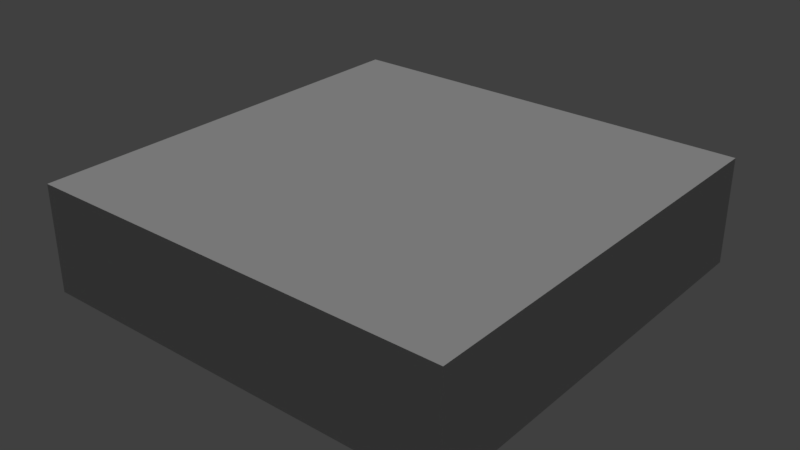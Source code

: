 # Source: terraintest.blend  (saved by Blender 2.79.7; exported with 4.5.12 LTS)
import bpy
from mathutils import Matrix  # noqa: F401  (used for matrix-valued properties, if any)

bpy.ops.wm.read_factory_settings(use_empty=True)
scene = bpy.context.scene
scene.name = 'Scene'

# ---- collections
col_collection_1 = bpy.data.collections.new('Collection 1'); scene.collection.children.link(col_collection_1)

# ---- materials (node trees are filled in below, after node groups)
mat_print_blank = bpy.data.materials.new('PRINT BLANK')
mat_print_blank.alpha_threshold = 0.0
mat_print_blank.use_transparent_shadow = False
mat_print_blank.diffuse_color = (0.5, 0.5, 0.5, 1.0)
mat_print_blank.roughness = 0.5

# ---- material node trees

# ---- world
world_world = bpy.data.worlds.new('World'); scene.world = world_world
world_world.color = (0.05088, 0.05088, 0.05088)
world_world.use_sun_shadow = False
world_world.sun_shadow_jitter_overblur = 0.0

# ---- lights
light_hemi = bpy.data.lights.new('Hemi', 'SUN')
light_hemi.transmission_factor = 0.0
light_hemi.angle = 0.1993
light_hemi.energy = 1.0
light_hemi.shadow_buffer_clip_start = 0.5
light_hemi.shadow_soft_size = 0.1
light_hemi.shadow_cascade_max_distance = 1000.0

# ---- meshes
me_64x_cube_m = bpy.data.meshes.new('64x_Cube_m')
me_64x_cube_m.from_pydata([(32.0, 32.0, 32.0), (-32.0, 32.0, -32.0), (32.0, 32.0, -32.0), (-32.0, 32.0, 32.0), (32.0, -32.0, 32.0), (32.0, -32.0, -32.0), (-32.0, -32.0, -32.0), (-32.0, -32.0, 32.0)], [], [(0, 3, 7, 4), (3, 0, 2, 1), (4, 5, 2, 0), (4, 7, 6, 5), (6, 7, 3, 1), (5, 6, 1, 2)])
_uv = me_64x_cube_m.uv_layers.new(name='UVMap')
_uv.uv.foreach_set('vector', [0.9999, 0.9999, 9.998e-05, 0.9999, 0.0001, 9.998e-05, 0.9999, 9.998e-05, 0.9999, 0.9999, 9.996e-05, 0.9999, 9.996e-05, 9.996e-05, 0.9999, 9.996e-05, 0.0001, 0.9999, 9.998e-05, 9.998e-05, 0.9999, 9.998e-05, 0.9999, 0.9999, 0.9999, 0.9999, 9.998e-05, 0.9999, 0.0001, 9.998e-05, 0.9999, 9.998e-05, 0.9999, 0.0001001, 0.9999, 0.9999, 9.996e-05, 0.9999, 9.996e-05, 9.996e-05, 0.9999, 0.9999, 9.998e-05, 0.9999, 0.0001, 9.998e-05, 0.9999, 9.998e-05])
me_64x_cube_m.materials.append(mat_print_blank)
me_64x_cube_m.use_remesh_preserve_volume = False
me_64x_cube_m.use_remesh_preserve_attributes = False
me_64x_cube_m.use_mirror_vertex_groups = False
me_64x_cube_m.update()
me_cube_001 = bpy.data.meshes.new('Cube.001')
me_cube_001.from_pydata([(-15.0, -15.0, 0.03291), (-15.0, -15.0, 2.09), (-9.0, -15.0, 4.597), (-11.0, -15.0, 3.79), (-5.0, -15.0, 5.832), (-7.0, -15.0, 5.294), (-3.0, -13.0, 7.794), (-3.0, -15.0, 6.171), (-1.0, -15.0, 6.287), (1.0, -13.0, 7.93), (3.0, -15.0, 6.171), (1.0, -15.0, 6.287), (5.0, -13.0, 7.396), (7.0, -15.0, 5.294), (5.0, -15.0, 5.832), (9.0, -15.0, 4.597), (11.0, -15.0, 3.79), (15.0, -15.0, 0.03292), (15.0, -15.0, 2.09), (-15.0, -11.0, 3.79), (-5.0, -11.0, 8.93), (-5.0, -13.0, 7.396), (-7.0, -13.0, 6.765), (-3.0, -11.0, 9.386), (-1.0, -13.0, 7.93), (1.0, -11.0, 9.542), (-1.0, -11.0, 9.542), (3.0, -13.0, 7.794), (3.0, -11.0, 9.386), (5.0, -11.0, 8.93), (7.0, -13.0, 6.765), (15.0, -11.0, 3.79), (-15.0, -9.0, 4.597), (-7.0, -11.0, 8.207), (-5.0, -9.0, 10.35), (1.0, -9.0, 11.04), (3.0, -9.0, 10.87), (7.0, -11.0, 8.207), (-15.0, -7.0, 5.294), (-11.0, -7.0, 8.207), (-7.0, -9.0, 9.542), (-7.0, -7.0, 10.69), (-5.0, -7.0, 11.59), (-3.0, -9.0, 10.87), (-1.0, -9.0, 11.04), (-1.0, -7.0, 12.35), (5.0, -7.0, 11.59), (5.0, -9.0, 10.35), (7.0, -9.0, 9.542), (11.0, -7.0, 8.207), (15.0, -9.0, 4.597), (-13.0, -5.0, 7.396), (-13.0, -7.0, 6.765), (-9.0, -5.0, 10.35), (-9.0, -7.0, 9.542), (-7.0, -5.0, 11.59), (-3.0, -7.0, 12.15), (-5.0, -5.0, 12.55), (-1.0, -5.0, 13.38), (1.0, -5.0, 13.38), (1.0, -7.0, 12.35), (3.0, -7.0, 12.15), (3.0, -5.0, 13.17), (9.0, -7.0, 9.542), (7.0, -7.0, 10.69), (9.0, -5.0, 10.35), (13.0, -5.0, 7.396), (13.0, -7.0, 6.765), (15.0, -5.0, 5.832), (15.0, -7.0, 5.294), (-13.0, -3.0, 7.794), (-15.0, -5.0, 5.832), (-15.0, -3.0, 6.171), (-11.0, -5.0, 8.93), (-3.0, -3.0, 13.83), (-3.0, -5.0, 13.17), (-1.0, -3.0, 14.06), (1.0, -3.0, 14.06), (5.0, -5.0, 12.55), (3.0, -3.0, 13.83), (7.0, -5.0, 11.59), (5.0, -3.0, 13.17), (9.0, -3.0, 10.87), (11.0, -5.0, 8.93), (-15.0, -1.0, 6.287), (-11.0, -3.0, 9.386), (-9.0, -3.0, 10.87), (-5.0, -3.0, 13.17), (-7.0, -3.0, 12.15), (-3.0, -1.0, 14.06), (-1.0, -1.0, 14.31), (3.0, -1.0, 14.06), (7.0, -1.0, 12.35), (7.0, -3.0, 12.15), (11.0, -1.0, 9.542), (11.0, -3.0, 9.386), (9.0, -1.0, 11.04), (13.0, -1.0, 7.93), (15.0, -3.0, 6.171), (13.0, -3.0, 7.794), (-13.0, 1.0, 7.93), (-11.0, -1.0, 9.542), (-13.0, -1.0, 7.93), (-7.0, -1.0, 12.35), (-9.0, -1.0, 11.04), (-9.0, 1.0, 11.04), (-3.0, 1.0, 14.06), (-5.0, -1.0, 13.38), (1.0, -1.0, 14.31), (-1.0, 1.0, 14.31), (1.0, 1.0, 14.31), (5.0, -1.0, 13.38), (7.0, 1.0, 12.35), (11.0, 1.0, 9.542), (15.0, -1.0, 6.287), (13.0, 1.0, 7.93), (-13.0, 3.0, 7.794), (-15.0, 1.0, 6.287), (-11.0, 1.0, 9.542), (-9.0, 3.0, 10.87), (-7.0, 1.0, 12.35), (-7.0, 3.0, 12.15), (-3.0, 3.0, 13.83), (-5.0, 1.0, 13.38), (-5.0, 3.0, 13.17), (3.0, 1.0, 14.06), (5.0, 3.0, 13.17), (5.0, 1.0, 13.38), (3.0, 3.0, 13.83), (11.0, 3.0, 9.386), (9.0, 1.0, 11.04), (9.0, 3.0, 10.87), (15.0, 3.0, 6.171), (15.0, 1.0, 6.287), (-15.0, 3.0, 6.171), (-13.0, 5.0, 7.396), (-11.0, 3.0, 9.386), (-3.0, 5.0, 13.17), (-1.0, 3.0, 14.06), (1.0, 3.0, 14.06), (1.0, 5.0, 13.38), (3.0, 5.0, 13.17), (5.0, 5.0, 12.55), (7.0, 3.0, 12.15), (13.0, 5.0, 7.396), (13.0, 3.0, 7.794), (15.0, 5.0, 5.832), (-15.0, 5.0, 5.832), (-11.0, 5.0, 8.93), (-13.0, 7.0, 6.765), (-9.0, 5.0, 10.35), (-11.0, 7.0, 8.207), (-9.0, 7.0, 9.542), (-7.0, 5.0, 11.59), (-5.0, 5.0, 12.55), (-1.0, 5.0, 13.38), (1.0, 7.0, 12.35), (5.0, 7.0, 11.59), (3.0, 7.0, 12.15), (9.0, 7.0, 9.542), (7.0, 5.0, 11.59), (9.0, 5.0, 10.35), (11.0, 5.0, 8.93), (13.0, 7.0, 6.765), (-15.0, 7.0, 5.294), (-15.0, 9.0, 4.597), (-7.0, 7.0, 10.69), (-5.0, 9.0, 10.35), (-5.0, 7.0, 11.59), (-3.0, 7.0, 12.15), (-3.0, 9.0, 10.87), (-1.0, 7.0, 12.35), (3.0, 9.0, 10.87), (7.0, 7.0, 10.69), (5.0, 9.0, 10.35), (11.0, 7.0, 8.207), (15.0, 7.0, 5.294), (-7.0, 9.0, 9.542), (-1.0, 9.0, 11.04), (1.0, 9.0, 11.04), (3.0, 11.0, 9.386), (1.0, 11.0, 9.542), (7.0, 11.0, 8.207), (7.0, 9.0, 9.542), (5.0, 11.0, 8.93), (15.0, 11.0, 3.79), (15.0, 9.0, 4.597), (-15.0, 11.0, 3.79), (-7.0, 11.0, 8.207), (-5.0, 11.0, 8.93), (-5.0, 13.0, 7.396), (-1.0, 11.0, 9.542), (-3.0, 11.0, 9.386), (1.0, 13.0, 7.93), (-15.0, 15.0, 0.03292), (-15.0, 15.0, 2.09), (-9.0, 15.0, 4.597), (-11.0, 15.0, 3.79), (-7.0, 15.0, 5.294), (-7.0, 13.0, 6.765), (-3.0, 15.0, 6.171), (-3.0, 13.0, 7.794), (-5.0, 15.0, 5.832), (-1.0, 13.0, 7.93), (-1.0, 15.0, 6.287), (3.0, 15.0, 6.171), (1.0, 15.0, 6.287), (3.0, 13.0, 7.794), (5.0, 13.0, 7.396), (5.0, 15.0, 5.832), (9.0, 15.0, 4.597), (7.0, 13.0, 6.765), (7.0, 15.0, 5.294), (11.0, 15.0, 3.79), (15.0, 15.0, 0.03292), (15.0, 15.0, 2.09), (-15.0, -15.0, 0.03291), (-15.0, -15.0, 0.03291), (-15.0, -15.0, 2.09), (-15.0, -15.0, 2.09), (-15.0, -15.0, 2.09), (-15.0, -15.0, 2.09), (-15.0, -15.0, 2.09), (-15.0, -15.0, 2.09), (-15.0, -15.0, 2.09), (-15.0, -15.0, 2.09), (-15.0, -15.0, 2.09), (-15.0, -15.0, 2.09), (-15.0, -15.0, 2.09), (-15.0, -15.0, 2.09), (-15.0, -15.0, 2.09), (-15.0, -15.0, 2.09), (-15.0, -15.0, 2.09), (-15.0, -15.0, 2.09), (-15.0, -15.0, 2.09), (-15.0, -15.0, 2.09), (-15.0, -15.0, 2.09), (-15.0, -15.0, 2.09), (-9.0, -15.0, 4.597), (-9.0, -15.0, 4.597), (-9.0, -15.0, 4.597), (-9.0, -15.0, 4.597), (-11.0, -15.0, 3.79), (-11.0, -15.0, 3.79), (-11.0, -15.0, 3.79), (-5.0, -15.0, 5.832), (-5.0, -15.0, 5.832), (-5.0, -15.0, 5.832), (-5.0, -15.0, 5.832), (-5.0, -15.0, 5.832), (-7.0, -15.0, 5.294), (-7.0, -15.0, 5.294), (-7.0, -15.0, 5.294), (-7.0, -15.0, 5.294), (-7.0, -15.0, 5.294), (-3.0, -13.0, 7.794), (-3.0, -13.0, 7.794), (-3.0, -13.0, 7.794), (-3.0, -15.0, 6.171), (-3.0, -15.0, 6.171), (-3.0, -15.0, 6.171), (3.0, -15.0, 6.171), (3.0, -15.0, 6.171), (3.0, -15.0, 6.171), (1.0, -15.0, 6.287), (1.0, -15.0, 6.287), (1.0, -15.0, 6.287), (7.0, -15.0, 5.294), (7.0, -15.0, 5.294), (7.0, -15.0, 5.294), (7.0, -15.0, 5.294), (7.0, -15.0, 5.294), (5.0, -15.0, 5.832), (5.0, -15.0, 5.832), (5.0, -15.0, 5.832), (5.0, -15.0, 5.832), (5.0, -15.0, 5.832), (15.0, -15.0, 0.03292), (15.0, -15.0, 0.03292), (15.0, -15.0, 0.03292), (15.0, -15.0, 2.09), (15.0, -15.0, 2.09), (15.0, -15.0, 2.09), (15.0, -15.0, 2.09), (15.0, -15.0, 2.09), (15.0, -15.0, 2.09), (15.0, -15.0, 2.09), (15.0, -15.0, 2.09), (15.0, -15.0, 2.09), (15.0, -15.0, 2.09), (15.0, -15.0, 2.09), (15.0, -15.0, 2.09), (15.0, -15.0, 2.09), (15.0, -15.0, 2.09), (15.0, -15.0, 2.09), (15.0, -15.0, 2.09), (15.0, -15.0, 2.09), (15.0, -15.0, 2.09), (15.0, -15.0, 2.09), (15.0, -15.0, 2.09), (-5.0, -11.0, 8.93), (-5.0, -11.0, 8.93), (-5.0, -11.0, 8.93), (-5.0, -11.0, 8.93), (-5.0, -11.0, 8.93), (-5.0, -13.0, 7.396), (-5.0, -13.0, 7.396), (-5.0, -13.0, 7.396), (1.0, -11.0, 9.542), (1.0, -11.0, 9.542), (1.0, -11.0, 9.542), (-1.0, -11.0, 9.542), (-1.0, -11.0, 9.542), (-1.0, -11.0, 9.542), (-1.0, -9.0, 11.04), (-1.0, -9.0, 11.04), (-1.0, -9.0, 11.04), (-1.0, -7.0, 12.35), (-1.0, -7.0, 12.35), (-1.0, -7.0, 12.35), (5.0, -7.0, 11.59), (5.0, -7.0, 11.59), (5.0, -7.0, 11.59), (5.0, -9.0, 10.35), (5.0, -9.0, 10.35), (5.0, -9.0, 10.35), (1.0, -5.0, 13.38), (1.0, -5.0, 13.38), (1.0, -5.0, 13.38), (1.0, -7.0, 12.35), (1.0, -7.0, 12.35), (1.0, -7.0, 12.35), (9.0, -7.0, 9.542), (9.0, -7.0, 9.542), (9.0, -7.0, 9.542), (7.0, -7.0, 10.69), (7.0, -7.0, 10.69), (7.0, -7.0, 10.69), (7.0, -7.0, 10.69), (15.0, -5.0, 5.832), (15.0, -5.0, 5.832), (15.0, -5.0, 5.832), (15.0, -5.0, 5.832), (15.0, -5.0, 5.832), (15.0, -7.0, 5.294), (15.0, -7.0, 5.294), (15.0, -7.0, 5.294), (15.0, -7.0, 5.294), (15.0, -7.0, 5.294), (-13.0, -3.0, 7.794), (-13.0, -3.0, 7.794), (-13.0, -3.0, 7.794), (-15.0, -3.0, 6.171), (-15.0, -3.0, 6.171), (-15.0, -3.0, 6.171), (-15.0, -5.0, 5.832), (-15.0, -5.0, 5.832), (-15.0, -5.0, 5.832), (-15.0, -5.0, 5.832), (-15.0, -5.0, 5.832), (-5.0, -3.0, 13.17), (-5.0, -3.0, 13.17), (-5.0, -3.0, 13.17), (-7.0, -3.0, 12.15), (-7.0, -3.0, 12.15), (-7.0, -3.0, 12.15), (7.0, -1.0, 12.35), (7.0, -1.0, 12.35), (7.0, -1.0, 12.35), (7.0, -3.0, 12.15), (7.0, -3.0, 12.15), (7.0, -3.0, 12.15), (11.0, -1.0, 9.542), (11.0, -1.0, 9.542), (11.0, -1.0, 9.542), (11.0, -3.0, 9.386), (11.0, -3.0, 9.386), (11.0, -3.0, 9.386), (11.0, -3.0, 9.386), (11.0, -3.0, 9.386), (9.0, -1.0, 11.04), (9.0, -1.0, 11.04), (9.0, -1.0, 11.04), (15.0, -3.0, 6.171), (15.0, -3.0, 6.171), (15.0, -3.0, 6.171), (13.0, -3.0, 7.794), (13.0, -3.0, 7.794), (13.0, -3.0, 7.794), (-11.0, -1.0, 9.542), (-11.0, -1.0, 9.542), (-11.0, -1.0, 9.542), (-13.0, -1.0, 7.93), (-13.0, -1.0, 7.93), (-13.0, -1.0, 7.93), (-7.0, -1.0, 12.35), (-7.0, -1.0, 12.35), (-7.0, -1.0, 12.35), (-9.0, -1.0, 11.04), (-9.0, -1.0, 11.04), (-9.0, -1.0, 11.04), (-9.0, 1.0, 11.04), (-9.0, 1.0, 11.04), (-9.0, 1.0, 11.04), (-7.0, 1.0, 12.35), (-7.0, 1.0, 12.35), (-7.0, 1.0, 12.35), (-7.0, 3.0, 12.15), (-7.0, 3.0, 12.15), (-7.0, 3.0, 12.15), (-3.0, 3.0, 13.83), (-3.0, 3.0, 13.83), (-3.0, 3.0, 13.83), (-5.0, 3.0, 13.17), (-5.0, 3.0, 13.17), (-5.0, 3.0, 13.17), (-5.0, 1.0, 13.38), (-5.0, 1.0, 13.38), (-5.0, 1.0, 13.38), (5.0, 3.0, 13.17), (5.0, 3.0, 13.17), (5.0, 3.0, 13.17), (5.0, 1.0, 13.38), (5.0, 1.0, 13.38), (5.0, 1.0, 13.38), (3.0, 3.0, 13.83), (3.0, 3.0, 13.83), (3.0, 3.0, 13.83), (11.0, 3.0, 9.386), (11.0, 3.0, 9.386), (11.0, 3.0, 9.386), (11.0, 3.0, 9.386), (11.0, 3.0, 9.386), (9.0, 3.0, 10.87), (9.0, 3.0, 10.87), (9.0, 3.0, 10.87), (9.0, 1.0, 11.04), (9.0, 1.0, 11.04), (9.0, 1.0, 11.04), (15.0, 3.0, 6.171), (15.0, 3.0, 6.171), (15.0, 3.0, 6.171), (15.0, 1.0, 6.287), (15.0, 1.0, 6.287), (15.0, 1.0, 6.287), (1.0, 3.0, 14.06), (1.0, 3.0, 14.06), (1.0, 3.0, 14.06), (1.0, 5.0, 13.38), (1.0, 5.0, 13.38), (1.0, 5.0, 13.38), (5.0, 7.0, 11.59), (5.0, 7.0, 11.59), (5.0, 7.0, 11.59), (3.0, 7.0, 12.15), (3.0, 7.0, 12.15), (3.0, 7.0, 12.15), (-15.0, 7.0, 5.294), (-15.0, 7.0, 5.294), (-15.0, 7.0, 5.294), (-15.0, 7.0, 5.294), (-15.0, 7.0, 5.294), (-15.0, 9.0, 4.597), (-15.0, 9.0, 4.597), (-15.0, 9.0, 4.597), (-15.0, 9.0, 4.597), (-5.0, 9.0, 10.35), (-5.0, 9.0, 10.35), (-5.0, 9.0, 10.35), (-5.0, 7.0, 11.59), (-5.0, 7.0, 11.59), (-5.0, 7.0, 11.59), (-3.0, 7.0, 12.15), (-3.0, 7.0, 12.15), (-3.0, 7.0, 12.15), (-3.0, 9.0, 10.87), (-3.0, 9.0, 10.87), (-3.0, 9.0, 10.87), (3.0, 11.0, 9.386), (3.0, 11.0, 9.386), (3.0, 11.0, 9.386), (3.0, 11.0, 9.386), (3.0, 11.0, 9.386), (1.0, 11.0, 9.542), (1.0, 11.0, 9.542), (1.0, 11.0, 9.542), (7.0, 11.0, 8.207), (7.0, 11.0, 8.207), (7.0, 11.0, 8.207), (7.0, 11.0, 8.207), (7.0, 11.0, 8.207), (7.0, 9.0, 9.542), (7.0, 9.0, 9.542), (7.0, 9.0, 9.542), (5.0, 11.0, 8.93), (5.0, 11.0, 8.93), (5.0, 11.0, 8.93), (5.0, 11.0, 8.93), (5.0, 11.0, 8.93), (15.0, 11.0, 3.79), (15.0, 11.0, 3.79), (15.0, 11.0, 3.79), (15.0, 11.0, 3.79), (15.0, 11.0, 3.79), (15.0, 11.0, 3.79), (15.0, 11.0, 3.79), (15.0, 11.0, 3.79), (15.0, 11.0, 3.79), (15.0, 11.0, 3.79), (15.0, 11.0, 3.79), (15.0, 11.0, 3.79), (15.0, 11.0, 3.79), (15.0, 11.0, 3.79), (15.0, 11.0, 3.79), (15.0, 9.0, 4.597), (15.0, 9.0, 4.597), (15.0, 9.0, 4.597), (-5.0, 11.0, 8.93), (-5.0, 11.0, 8.93), (-5.0, 11.0, 8.93), (-5.0, 11.0, 8.93), (-5.0, 11.0, 8.93), (-5.0, 13.0, 7.396), (-5.0, 13.0, 7.396), (-5.0, 13.0, 7.396), (-1.0, 11.0, 9.542), (-1.0, 11.0, 9.542), (-1.0, 11.0, 9.542), (-3.0, 11.0, 9.386), (-3.0, 11.0, 9.386), (-3.0, 11.0, 9.386), (-3.0, 11.0, 9.386), (-3.0, 11.0, 9.386), (-15.0, 15.0, 0.03292), (-15.0, 15.0, 0.03292), (-15.0, 15.0, 2.09), (-15.0, 15.0, 2.09), (-15.0, 15.0, 2.09), (-15.0, 15.0, 2.09), (-15.0, 15.0, 2.09), (-15.0, 15.0, 2.09), (-15.0, 15.0, 2.09), (-15.0, 15.0, 2.09), (-15.0, 15.0, 2.09), (-9.0, 15.0, 4.597), (-9.0, 15.0, 4.597), (-9.0, 15.0, 4.597), (-9.0, 15.0, 4.597), (-11.0, 15.0, 3.79), (-11.0, 15.0, 3.79), (-11.0, 15.0, 3.79), (-3.0, 15.0, 6.171), (-3.0, 15.0, 6.171), (-3.0, 15.0, 6.171), (-3.0, 13.0, 7.794), (-3.0, 13.0, 7.794), (-3.0, 13.0, 7.794), (-5.0, 15.0, 5.832), (-5.0, 15.0, 5.832), (-5.0, 15.0, 5.832), (-5.0, 15.0, 5.832), (-5.0, 15.0, 5.832), (-1.0, 13.0, 7.93), (-1.0, 13.0, 7.93), (-1.0, 13.0, 7.93), (-1.0, 15.0, 6.287), (-1.0, 15.0, 6.287), (-1.0, 15.0, 6.287), (3.0, 15.0, 6.171), (3.0, 15.0, 6.171), (3.0, 15.0, 6.171), (1.0, 15.0, 6.287), (1.0, 15.0, 6.287), (1.0, 15.0, 6.287), (5.0, 13.0, 7.396), (5.0, 13.0, 7.396), (5.0, 13.0, 7.396), (5.0, 15.0, 5.832), (5.0, 15.0, 5.832), (5.0, 15.0, 5.832), (5.0, 15.0, 5.832), (5.0, 15.0, 5.832), (9.0, 15.0, 4.597), (9.0, 15.0, 4.597), (9.0, 15.0, 4.597), (9.0, 15.0, 4.597), (7.0, 15.0, 5.294), (7.0, 15.0, 5.294), (7.0, 15.0, 5.294), (7.0, 15.0, 5.294), (7.0, 15.0, 5.294), (7.0, 13.0, 6.765), (7.0, 13.0, 6.765), (7.0, 13.0, 6.765), (15.0, 15.0, 0.03292), (15.0, 15.0, 0.03292), (15.0, 15.0, 0.03292), (15.0, 15.0, 0.03292), (15.0, 15.0, 0.03292), (15.0, 15.0, 0.03292), (15.0, 15.0, 0.03292), (15.0, 15.0, 0.03292), (15.0, 15.0, 0.03292), (15.0, 15.0, 0.03292), (15.0, 15.0, 0.03292), (15.0, 15.0, 0.03292), (15.0, 15.0, 0.03292), (15.0, 15.0, 0.03292), (15.0, 15.0, 0.03292), (15.0, 15.0, 0.03292), (15.0, 15.0, 2.09), (15.0, 15.0, 2.09), (15.0, 15.0, 2.09), (15.0, 15.0, 2.09), (15.0, 15.0, 2.09), (15.0, 15.0, 2.09), (15.0, 15.0, 2.09), (-11.0, 7.0, 8.207), (-11.0, 7.0, 8.207), (-11.0, 7.0, 8.207), (-11.0, 7.0, 8.207), (-11.0, 7.0, 8.207), (-9.0, 7.0, 9.542), (-9.0, 7.0, 9.542), (-9.0, 7.0, 9.542), (-9.0, -3.0, 10.87), (-9.0, -3.0, 10.87), (-9.0, -3.0, 10.87), (-9.0, -5.0, 10.35), (-9.0, -5.0, 10.35), (-9.0, -5.0, 10.35), (-7.0, 7.0, 10.69), (-7.0, 7.0, 10.69), (-7.0, 7.0, 10.69), (-7.0, 7.0, 10.69), (-7.0, 9.0, 9.542), (-7.0, 9.0, 9.542), (-7.0, 9.0, 9.542), (-7.0, -5.0, 11.59), (-7.0, -5.0, 11.59), (-7.0, -5.0, 11.59), (-7.0, 11.0, 8.207), (-7.0, 11.0, 8.207), (-7.0, 11.0, 8.207), (-7.0, 11.0, 8.207), (-7.0, 11.0, 8.207), (-15.0, -7.0, 5.294), (-15.0, -7.0, 5.294), (-15.0, -7.0, 5.294), (-15.0, -7.0, 5.294), (-15.0, -7.0, 5.294), (-13.0, -7.0, 6.765), (-13.0, -7.0, 6.765), (-13.0, -7.0, 6.765), (-11.0, -5.0, 8.93), (-11.0, -5.0, 8.93), (-11.0, -5.0, 8.93), (-11.0, -5.0, 8.93), (-11.0, -5.0, 8.93), (-11.0, -3.0, 9.386), (-11.0, -3.0, 9.386), (-11.0, -3.0, 9.386), (-11.0, -3.0, 9.386), (-11.0, -3.0, 9.386), (-13.0, -5.0, 7.396), (-13.0, -5.0, 7.396), (-13.0, -5.0, 7.396), (3.0, 13.0, 7.794), (3.0, 13.0, 7.794), (3.0, 13.0, 7.794), (-7.0, -13.0, 6.765), (-7.0, -13.0, 6.765), (-7.0, -13.0, 6.765), (1.0, 9.0, 11.04), (1.0, 9.0, 11.04), (1.0, 9.0, 11.04), (3.0, 9.0, 10.87), (3.0, 9.0, 10.87), (3.0, 9.0, 10.87), (-3.0, -11.0, 9.386), (-3.0, -11.0, 9.386), (-3.0, -11.0, 9.386), (-3.0, -11.0, 9.386), (-3.0, -11.0, 9.386), (1.0, 7.0, 12.35), (1.0, 7.0, 12.35), (1.0, 7.0, 12.35), (-3.0, -9.0, 10.87), (-3.0, -9.0, 10.87), (-3.0, -9.0, 10.87), (-5.0, -9.0, 10.35), (-5.0, -9.0, 10.35), (-5.0, -9.0, 10.35), (3.0, 5.0, 13.17), (3.0, 5.0, 13.17), (3.0, 5.0, 13.17), (-3.0, -7.0, 12.15), (-3.0, -7.0, 12.15), (-3.0, -7.0, 12.15), (-3.0, -5.0, 13.17), (-3.0, -5.0, 13.17), (-3.0, -5.0, 13.17), (-5.0, -7.0, 11.59), (-5.0, -7.0, 11.59), (-5.0, -7.0, 11.59), (3.0, 1.0, 14.06), (3.0, 1.0, 14.06), (3.0, 1.0, 14.06), (-3.0, -3.0, 13.83), (-3.0, -3.0, 13.83), (-3.0, -3.0, 13.83), (-5.0, -5.0, 12.55), (-5.0, -5.0, 12.55), (-5.0, -5.0, 12.55), (1.0, 1.0, 14.31), (1.0, 1.0, 14.31), (1.0, 1.0, 14.31), (-7.0, 13.0, 6.765), (-7.0, 13.0, 6.765), (-7.0, 13.0, 6.765), (-7.0, 15.0, 5.294), (-7.0, 15.0, 5.294), (-7.0, 15.0, 5.294), (-7.0, 15.0, 5.294), (-7.0, 15.0, 5.294), (11.0, 1.0, 9.542), (11.0, 1.0, 9.542), (11.0, 1.0, 9.542), (-13.0, 7.0, 6.765), (-13.0, 7.0, 6.765), (-13.0, 7.0, 6.765), (-11.0, 5.0, 8.93), (-11.0, 5.0, 8.93), (-11.0, 5.0, 8.93), (-11.0, 5.0, 8.93), (-11.0, 5.0, 8.93), (7.0, 1.0, 12.35), (7.0, 1.0, 12.35), (7.0, 1.0, 12.35), (-13.0, 5.0, 7.396), (-13.0, 5.0, 7.396), (-13.0, 5.0, 7.396), (-11.0, 3.0, 9.386), (-11.0, 3.0, 9.386), (-11.0, 3.0, 9.386), (-11.0, 3.0, 9.386), (-11.0, 3.0, 9.386), (-9.0, 3.0, 10.87), (-9.0, 3.0, 10.87), (-9.0, 3.0, 10.87), (-9.0, 5.0, 10.35), (-9.0, 5.0, 10.35), (-9.0, 5.0, 10.35), (13.0, 1.0, 7.93), (13.0, 1.0, 7.93), (13.0, 1.0, 7.93), (13.0, 3.0, 7.794), (13.0, 3.0, 7.794), (13.0, 3.0, 7.794), (-7.0, 5.0, 11.59), (-7.0, 5.0, 11.59), (-7.0, 5.0, 11.59), (13.0, -1.0, 7.93), (13.0, -1.0, 7.93), (13.0, -1.0, 7.93), (-5.0, 5.0, 12.55), (-5.0, 5.0, 12.55), (-5.0, 5.0, 12.55), (3.0, -1.0, 14.06), (3.0, -1.0, 14.06), (3.0, -1.0, 14.06), (5.0, -1.0, 13.38), (5.0, -1.0, 13.38), (5.0, -1.0, 13.38), (-3.0, 5.0, 13.17), (-3.0, 5.0, 13.17), (-3.0, 5.0, 13.17), (7.0, -11.0, 8.207), (7.0, -11.0, 8.207), (7.0, -11.0, 8.207), (7.0, -11.0, 8.207), (7.0, -11.0, 8.207), (9.0, -15.0, 4.597), (9.0, -15.0, 4.597), (9.0, -15.0, 4.597), (9.0, -15.0, 4.597), (11.0, -15.0, 3.79), (11.0, -15.0, 3.79), (11.0, -5.0, 8.93), (11.0, -5.0, 8.93), (11.0, -5.0, 8.93), (11.0, -5.0, 8.93), (11.0, -5.0, 8.93), (9.0, -5.0, 10.35), (9.0, -5.0, 10.35), (9.0, -5.0, 10.35), (11.0, -7.0, 8.207), (11.0, -7.0, 8.207), (11.0, -7.0, 8.207), (11.0, -7.0, 8.207), (11.0, -7.0, 8.207), (15.0, -9.0, 4.597), (15.0, -9.0, 4.597), (15.0, -9.0, 4.597), (15.0, -9.0, 4.597), (13.0, -7.0, 6.765), (13.0, -7.0, 6.765), (13.0, -7.0, 6.765), (7.0, -5.0, 11.59), (7.0, -5.0, 11.59), (7.0, -5.0, 11.59), (5.0, -5.0, 12.55), (5.0, -5.0, 12.55), (5.0, -5.0, 12.55), (1.0, 13.0, 7.93), (1.0, 13.0, 7.93), (1.0, 13.0, 7.93), (7.0, -9.0, 9.542), (7.0, -9.0, 9.542), (7.0, -9.0, 9.542), (5.0, -11.0, 8.93), (5.0, -11.0, 8.93), (5.0, -11.0, 8.93), (5.0, -11.0, 8.93), (5.0, -11.0, 8.93), (-1.0, 9.0, 11.04), (-1.0, 9.0, 11.04), (-1.0, 9.0, 11.04), (-11.0, -7.0, 8.207), (-11.0, -7.0, 8.207), (-11.0, -7.0, 8.207), (-11.0, -7.0, 8.207), (-11.0, -7.0, 8.207), (-9.0, -7.0, 9.542), (-9.0, -7.0, 9.542), (-9.0, -7.0, 9.542), (-1.0, 7.0, 12.35), (-1.0, 7.0, 12.35), (-1.0, 7.0, 12.35), (-1.0, 5.0, 13.38), (-1.0, 5.0, 13.38), (-1.0, 5.0, 13.38), (-15.0, -9.0, 4.597), (-15.0, -9.0, 4.597), (-15.0, -9.0, 4.597), (-15.0, -9.0, 4.597), (-1.0, 3.0, 14.06), (-1.0, 3.0, 14.06), (-1.0, 3.0, 14.06), (3.0, -3.0, 13.83), (3.0, -3.0, 13.83), (3.0, -3.0, 13.83), (5.0, -3.0, 13.17), (5.0, -3.0, 13.17), (5.0, -3.0, 13.17), (-7.0, -11.0, 8.207), (-7.0, -11.0, 8.207), (-7.0, -11.0, 8.207), (-7.0, -11.0, 8.207), (-7.0, -11.0, 8.207), (-3.0, 1.0, 14.06), (-3.0, 1.0, 14.06), (-3.0, 1.0, 14.06), (-1.0, 1.0, 14.31), (-1.0, 1.0, 14.31), (-1.0, 1.0, 14.31), (-1.0, -1.0, 14.31), (-1.0, -1.0, 14.31), (-1.0, -1.0, 14.31), (-7.0, -9.0, 9.542), (-7.0, -9.0, 9.542), (-7.0, -9.0, 9.542), (1.0, -3.0, 14.06), (1.0, -3.0, 14.06), (1.0, -3.0, 14.06), (1.0, -1.0, 14.31), (1.0, -1.0, 14.31), (1.0, -1.0, 14.31), (-7.0, -7.0, 10.69), (-7.0, -7.0, 10.69), (-7.0, -7.0, 10.69), (-7.0, -7.0, 10.69), (13.0, -5.0, 7.396), (13.0, -5.0, 7.396), (13.0, -5.0, 7.396), (3.0, -5.0, 13.17), (3.0, -5.0, 13.17), (3.0, -5.0, 13.17), (3.0, -7.0, 12.15), (3.0, -7.0, 12.15), (3.0, -7.0, 12.15), (1.0, -9.0, 11.04), (1.0, -9.0, 11.04), (1.0, -9.0, 11.04), (3.0, -9.0, 10.87), (3.0, -9.0, 10.87), (3.0, -9.0, 10.87), (3.0, -11.0, 9.386), (3.0, -11.0, 9.386), (3.0, -11.0, 9.386), (3.0, -11.0, 9.386), (3.0, -11.0, 9.386), (5.0, -13.0, 7.396), (5.0, -13.0, 7.396), (5.0, -13.0, 7.396), (-11.0, 1.0, 9.542), (-11.0, 1.0, 9.542), (-11.0, 1.0, 9.542), (-5.0, -1.0, 13.38), (-5.0, -1.0, 13.38), (-5.0, -1.0, 13.38), (-3.0, -1.0, 14.06), (-3.0, -1.0, 14.06), (-3.0, -1.0, 14.06), (-1.0, -13.0, 7.93), (-1.0, -13.0, 7.93), (-1.0, -13.0, 7.93), (-15.0, 3.0, 6.171), (-15.0, 3.0, 6.171), (-15.0, 3.0, 6.171), (-13.0, 3.0, 7.794), (-13.0, 3.0, 7.794), (-13.0, 3.0, 7.794), (-15.0, 5.0, 5.832), (-15.0, 5.0, 5.832), (-15.0, 5.0, 5.832), (-15.0, 5.0, 5.832), (-15.0, 5.0, 5.832), (-13.0, 1.0, 7.93), (-13.0, 1.0, 7.93), (-13.0, 1.0, 7.93), (-1.0, -15.0, 6.287), (-1.0, -15.0, 6.287), (-1.0, -15.0, 6.287), (-15.0, -1.0, 6.287), (-15.0, -1.0, 6.287), (-15.0, -1.0, 6.287), (-15.0, 1.0, 6.287), (-15.0, 1.0, 6.287), (-15.0, 1.0, 6.287), (-1.0, -5.0, 13.38), (-1.0, -5.0, 13.38), (-1.0, -5.0, 13.38), (-1.0, -3.0, 14.06), (-1.0, -3.0, 14.06), (-1.0, -3.0, 14.06), (9.0, -3.0, 10.87), (9.0, -3.0, 10.87), (9.0, -3.0, 10.87), (3.0, -13.0, 7.794), (3.0, -13.0, 7.794), (3.0, -13.0, 7.794), (1.0, -13.0, 7.93), (1.0, -13.0, 7.93), (1.0, -13.0, 7.93), (11.0, 7.0, 8.207), (11.0, 7.0, 8.207), (11.0, 7.0, 8.207), (11.0, 7.0, 8.207), (11.0, 7.0, 8.207), (15.0, 7.0, 5.294), (15.0, 7.0, 5.294), (15.0, 7.0, 5.294), (15.0, 7.0, 5.294), (15.0, 7.0, 5.294), (15.0, 5.0, 5.832), (15.0, 5.0, 5.832), (15.0, 5.0, 5.832), (15.0, 5.0, 5.832), (15.0, 5.0, 5.832), (15.0, -1.0, 6.287), (15.0, -1.0, 6.287), (15.0, -1.0, 6.287), (15.0, -11.0, 3.79), (15.0, -11.0, 3.79), (15.0, -11.0, 3.79), (11.0, 15.0, 3.79), (11.0, 15.0, 3.79), (11.0, 15.0, 3.79), (7.0, 7.0, 10.69), (7.0, 7.0, 10.69), (7.0, 7.0, 10.69), (7.0, 7.0, 10.69), (9.0, 7.0, 9.542), (9.0, 7.0, 9.542), (9.0, 7.0, 9.542), (11.0, 5.0, 8.93), (11.0, 5.0, 8.93), (11.0, 5.0, 8.93), (11.0, 5.0, 8.93), (11.0, 5.0, 8.93), (13.0, 7.0, 6.765), (13.0, 7.0, 6.765), (13.0, 7.0, 6.765), (9.0, 5.0, 10.35), (9.0, 5.0, 10.35), (9.0, 5.0, 10.35), (5.0, 9.0, 10.35), (5.0, 9.0, 10.35), (5.0, 9.0, 10.35), (5.0, 5.0, 12.55), (5.0, 5.0, 12.55), (5.0, 5.0, 12.55), (7.0, 5.0, 11.59), (7.0, 5.0, 11.59), (7.0, 5.0, 11.59), (13.0, 5.0, 7.396), (13.0, 5.0, 7.396), (13.0, 5.0, 7.396), (7.0, 3.0, 12.15), (7.0, 3.0, 12.15), (7.0, 3.0, 12.15), (-15.0, -11.0, 3.79), (-15.0, -11.0, 3.79), (-15.0, 11.0, 3.79), (-15.0, 11.0, 3.79), (-15.0, 11.0, 3.79), (7.0, -13.0, 6.765), (7.0, -13.0, 6.765), (7.0, -13.0, 6.765)], [], [(617, 622, 536), (747, 408, 759, 750), (631, 635, 537), (853, 811, 809, 371), (641, 549, 538), (646, 651, 654), (577, 479, 574), (659, 664, 655), (563, 555, 528, 525), (251, 670, 239), (907, 402, 748, 744), (305, 679, 300), (317, 696, 688, 314), (519, 467, 476, 529), (888, 885, 326, 329), (889, 895, 323, 320), (943, 708, 700, 941), (656, 628, 626, 660), (846, 839, 774, 411), (413, 410, 775, 765), (868, 912, 710, 944), (717, 720, 545), (327, 873, 945, 942), (728, 458, 731), (826, 837, 685, 675), (739, 742, 732), (311, 915, 953, 308), (466, 469, 472, 475), (815, 483, 478, 667), (370, 808, 794, 946), (911, 862, 417, 909), (886, 890, 322, 812), (380, 373, 725, 437), (694, 425, 420, 1001), (777, 782, 786), (699, 711, 702, 697), (324, 820, 778, 818), (454, 451, 998, 678), (801, 805, 797), (518, 721, 718), (453, 981, 493, 999), (480, 677, 997, 495), (713, 639, 878, 704), (931, 914, 255, 258), (1003, 996, 983, 979), (423, 773, 367, 737), (985, 994, 987, 957), (313, 680, 257, 916), (898, 894, 892, 309), (1011, 736, 436, 434), (470, 468, 637, 633), (684, 449, 693, 455), (652, 842, 829), (709, 913, 910, 361), (427, 705, 422, 419), (240, 671, 855), (446, 714, 706, 426), (174, 491, 486, 494), (572, 565, 562, 814), (751, 623, 618, 733), (715, 877, 768, 707), (1000, 1005, 982, 452), (882, 340, 376), (642, 544, 548), (193, 668, 568, 571), (167, 520, 643, 636), (341, 383, 386), (463, 729, 619), (339, 883, 344), (703, 879, 869, 692), (567, 551, 554, 203), (321, 325, 817, 337), (940, 701, 698, 318), (761, 632, 624, 752), (836, 825, 477, 474), (691, 871, 856, 301), (897, 273, 902), (400, 390, 663, 627), (315, 689, 682, 312), (349, 352, 355), (569, 669, 578), (673, 156, 158, 676), (930, 937, 934, 394), (485, 674, 172, 481), (929, 920, 917, 938), (319, 316, 891, 330), (416, 860, 412, 414), (841, 838, 473, 776), (847, 865, 716, 447), (661, 356, 665), (918, 921, 923), (753, 726, 374, 762), (375, 387, 763, 372), (25, 952, 951, 900), (265, 954, 24, 932), (245, 306, 250), (816, 564, 526, 484), (771, 127, 125, 769), (403, 404, 407, 749), (863, 848, 122, 861), (246, 256, 681), (405, 396, 908, 418), (527, 827, 179, 181), (948, 381, 366, 369), (906, 745, 922, 928), (905, 100, 392, 389), (424, 112, 1010, 421), (178, 191, 532, 170), (852, 772, 770, 849), (36, 61, 60, 35), (872, 850, 91, 875), (9, 264, 261, 949), (523, 558, 722), (738, 92, 382, 438), (924, 743, 740), (756, 432, 727, 754), (130, 113, 428, 433), (345, 806, 802), (364, 395, 398, 625), (346, 884, 790), (854, 93, 368, 111), (435, 430, 989, 995), (887, 851, 874, 59), (813, 46, 336, 810), (556, 559, 530), (141, 142, 157, 456), (384, 971, 764, 99), (74, 362, 712, 75), (840, 138, 445, 448), (126, 1009, 1004, 1002), (867, 76, 77, 876), (638, 365, 86, 630), (950, 262, 274), (23, 687, 690, 304), (97, 972, 443, 755), (903, 268, 821), (58, 45, 331, 328), (899, 12, 822), (401, 118, 101, 399), (393, 935, 353, 350), (864, 866, 108, 110), (666, 647, 658), (103, 406, 105, 104), (947, 793, 788, 377), (171, 155, 140, 686), (648, 843, 653), (252, 302, 672), (955, 500, 611), (5, 21, 303), (501, 960, 965), (502, 439, 442), (503, 970, 385), (504, 342, 347), (457, 730, 462), (505, 803, 973), (459, 741, 734), (506, 280, 277), (507, 594, 610), (595, 539, 550), (596, 546, 723), (597, 557, 552), (598, 566, 573), (599, 570, 579), (600, 586, 582), (522, 724, 517), (601, 976, 612), (531, 524, 521), (487, 492, 613), (980, 984, 614), (986, 991, 956), (514, 499, 958), (629, 657, 828, 833), (533, 216, 218, 535), (583, 592, 488), (795, 333, 796, 789), (450, 139, 128, 695), (881, 55, 53, 835), (766, 471, 634, 760), (80, 335, 332, 65), (896, 28, 29, 47), (343, 388, 378), (429, 1006, 988), (961, 992, 990), (904, 272, 267), (56, 42, 34, 43), (281, 787, 783), (282, 269, 275), (283, 263, 266), (284, 933, 259), (27, 14, 901), (285, 247, 253), (102, 351, 662, 391), (286, 238, 242), (106, 89, 90, 109), (220, 1012, 844), (221, 649, 357), (71, 38, 51), (222, 354, 936), (223, 939, 919), (70, 359, 85), (224, 925, 460), (249, 683, 307), (225, 464, 1014), (217, 279, 287, 219), (587, 591, 210), (575, 180, 496), (746, 119, 150, 148), (143, 131, 161, 160), (409, 415, 767, 153), (927, 135, 164), (168, 154, 137, 169), (147, 116, 136), (57, 360, 363, 640), (82, 379, 94, 96), (79, 62, 78, 81), (966, 1007, 431), (192, 560, 190), (120, 123, 124, 121), (974, 798, 288), (553, 561, 201), (334, 338, 289), (819, 779, 290), (834, 830, 226), (243, 857, 227), (870, 880, 228), (1015, 620, 540), (152, 166, 543), (177, 188, 195), (580, 576, 588), (581, 207, 482), (44, 26, 310, 893), (185, 515, 962), (512, 967, 440), (513, 133, 114), (510, 98, 68), (511, 69, 804), (509, 975, 297), (508, 278, 603), (441, 968, 757), (602, 534, 542), (605, 197, 547), (607, 198, 202), (606, 200, 204), (50, 49, 31), (608, 206, 205), (609, 209, 212), (807, 791, 800), (214, 584, 977), (978, 489, 615), (183, 173, 616), (159, 175, 215), (1017, 784, 780), (993, 516, 959), (823, 1018, 37), (73, 52, 39), (585, 182, 213), (32, 1013, 831), (593, 497, 490), (241, 859, 3), (22, 20, 33), (165, 621, 187), (1008, 963, 162), (964, 186, 163), (149, 735, 151), (296, 785, 270), (294, 276, 10), (295, 11, 8), (293, 260, 248), (719, 196, 644), (292, 254, 2), (189, 199, 645), (291, 244, 229), (231, 845, 650), (7, 6, 4), (232, 358, 72), (132, 145, 115, 444), (233, 84, 117), (234, 134, 926), (235, 461, 465), (236, 1016, 541), (589, 498, 211), (590, 208, 184), (87, 107, 397, 88), (1019, 271, 15), (67, 348, 792), (758, 969, 129), (66, 95, 83), (146, 176, 144), (799, 63, 299), (64, 48, 18), (781, 16, 298), (832, 19, 230), (824, 13, 30), (858, 40, 1), (41, 54, 237), (17, 0, 194, 604)])
_k = set([(0, 17), (0, 194), (1, 40), (1, 858), (2, 254), (2, 292), (3, 241), (3, 859), (4, 6), (4, 7), (5, 21), (5, 303), (6, 7), (8, 11), (8, 295), (9, 264), (9, 949), (10, 276), (10, 294), (11, 295), (12, 822), (12, 899), (13, 30), (13, 824), (14, 27), (14, 901), (15, 271), (15, 1019), (16, 298), (16, 781), (17, 604), (18, 48), (18, 64), (19, 230), (19, 832), (20, 22), (20, 33), (21, 303), (22, 33), (23, 304), (23, 687), (24, 932), (24, 954), (25, 900), (25, 952), (26, 44), (26, 310), (27, 901), (28, 29), (28, 896), (29, 47), (30, 824), (31, 49), (31, 50), (32, 831), (32, 1013), (34, 42), (34, 43), (35, 36), (35, 60), (36, 61), (37, 823), (37, 1018), (38, 51), (38, 71), (39, 52), (39, 73), (40, 858), (41, 54), (41, 237), (42, 56), (43, 56), (44, 893), (45, 58), (45, 331), (46, 336), (46, 813), (47, 896), (48, 64), (49, 50), (51, 71), (52, 73), (53, 55), (53, 835), (54, 237), (55, 881), (57, 360), (57, 640), (58, 328), (59, 874), (59, 887), (60, 61), (62, 78), (62, 79), (63, 299), (63, 799), (65, 80), (65, 332), (66, 83), (66, 95), (67, 348), (67, 792), (68, 98), (68, 510), (69, 511), (69, 804), (70, 85), (70, 359), (72, 232), (72, 358), (74, 75), (74, 362), (75, 712), (76, 77), (76, 867), (77, 876), (78, 81), (79, 81), (80, 335), (82, 96), (82, 379), (83, 95), (84, 117), (84, 233), (85, 359), (86, 365), (86, 630), (87, 88), (87, 107), (88, 397), (89, 90), (89, 106), (90, 109), (91, 850), (91, 875), (92, 382), (92, 738), (93, 368), (93, 854), (94, 96), (94, 379), (97, 755), (97, 972), (98, 510), (99, 384), (99, 764), (100, 392), (100, 905), (101, 118), (101, 399), (102, 351), (102, 391), (103, 104), (103, 406), (104, 105), (105, 406), (106, 109), (107, 397), (108, 110), (108, 866), (110, 864), (111, 368), (111, 854), (112, 424), (112, 1010), (113, 130), (113, 428), (114, 133), (114, 513), (115, 145), (115, 444), (116, 136), (116, 147), (117, 233), (118, 401), (119, 150), (119, 746), (120, 121), (120, 123), (121, 124), (122, 848), (122, 861), (123, 124), (125, 127), (125, 769), (126, 1002), (126, 1009), (127, 771), (128, 139), (128, 695), (129, 758), (129, 969), (130, 433), (131, 143), (131, 161), (132, 145), (132, 444), (133, 513), (134, 234), (134, 926), (135, 164), (135, 927), (136, 147), (137, 154), (137, 169), (138, 445), (138, 840), (139, 450), (140, 155), (140, 686), (141, 142), (141, 456), (142, 157), (143, 160), (144, 146), (144, 176), (146, 176), (148, 150), (148, 746), (149, 151), (149, 735), (151, 735), (152, 166), (152, 543), (153, 409), (153, 767), (154, 168), (155, 171), (156, 158), (156, 673), (157, 456), (158, 676), (159, 175), (159, 215), (160, 161), (162, 963), (162, 1008), (163, 186), (163, 964), (164, 927), (165, 187), (165, 621), (166, 543), (167, 520), (167, 636), (168, 169), (170, 178), (170, 532), (171, 686), (172, 481), (172, 674), (173, 183), (173, 616), (174, 491), (174, 494), (175, 215), (177, 188), (177, 195), (178, 191), (179, 181), (179, 827), (180, 496), (180, 575), (181, 527), (182, 213), (182, 585), (183, 616), (184, 208), (184, 590), (185, 515), (185, 962), (186, 964), (187, 621), (188, 195), (189, 199), (189, 645), (190, 192), (190, 560), (191, 532), (192, 560), (193, 571), (193, 668), (194, 604), (196, 644), (196, 719), (197, 547), (197, 605), (198, 202), (198, 607), (199, 645), (200, 204), (200, 606), (201, 553), (201, 561), (202, 607), (203, 554), (203, 567), (204, 606), (205, 206), (205, 608), (206, 608), (207, 482), (207, 581), (208, 590), (209, 212), (209, 609), (210, 587), (210, 591), (211, 498), (211, 589), (212, 609), (213, 585), (214, 584), (214, 977), (216, 218), (216, 533), (217, 219), (217, 279), (218, 535), (219, 287), (220, 844), (220, 1012), (221, 357), (221, 649), (222, 354), (222, 936), (223, 919), (223, 939), (224, 460), (224, 925), (225, 464), (225, 1014), (226, 830), (226, 834), (227, 243), (227, 857), (228, 870), (228, 880), (229, 244), (229, 291), (230, 832), (231, 650), (231, 845), (232, 358), (234, 926), (235, 461), (235, 465), (236, 541), (236, 1016), (238, 242), (238, 286), (239, 251), (239, 670), (240, 671), (240, 855), (241, 859), (242, 286), (243, 857), (244, 291), (245, 250), (245, 306), (246, 256), (246, 681), (247, 253), (247, 285), (248, 260), (248, 293), (249, 307), (249, 683), (250, 306), (251, 670), (252, 302), (252, 672), (253, 285), (254, 292), (255, 258), (255, 914), (256, 681), (257, 680), (257, 916), (258, 931), (259, 284), (259, 933), (260, 293), (261, 264), (261, 949), (262, 274), (262, 950), (263, 266), (263, 283), (265, 932), (265, 954), (266, 283), (267, 272), (267, 904), (268, 821), (268, 903), (269, 275), (269, 282), (270, 296), (270, 785), (271, 1019), (272, 904), (273, 897), (273, 902), (274, 950), (275, 282), (276, 294), (277, 280), (277, 506), (278, 508), (278, 603), (279, 287), (280, 506), (281, 783), (281, 787), (284, 933), (288, 798), (288, 974), (289, 334), (289, 338), (290, 779), (290, 819), (296, 785), (297, 509), (297, 975), (298, 781), (299, 799), (300, 305), (300, 679), (301, 691), (301, 856), (302, 672), (304, 690), (305, 679), (307, 683), (308, 311), (308, 953), (309, 892), (309, 898), (310, 893), (311, 915), (312, 315), (312, 682), (313, 680), (313, 916), (314, 317), (314, 688), (315, 689), (316, 319), (316, 891), (317, 696), (318, 698), (318, 940), (319, 330), (320, 323), (320, 889), (321, 325), (321, 337), (322, 812), (322, 890), (323, 895), (324, 818), (324, 820), (325, 817), (326, 329), (326, 885), (327, 873), (327, 942), (328, 331), (329, 888), (330, 891), (332, 335), (333, 795), (333, 796), (334, 338), (336, 810), (337, 817), (339, 344), (339, 883), (340, 376), (340, 882), (341, 383), (341, 386), (342, 347), (342, 504), (343, 378), (343, 388), (344, 883), (345, 802), (345, 806), (346, 790), (346, 884), (347, 504), (348, 792), (349, 352), (349, 355), (350, 353), (350, 393), (351, 662), (352, 355), (353, 935), (354, 936), (356, 661), (356, 665), (357, 649), (360, 363), (361, 709), (361, 910), (362, 712), (363, 640), (364, 395), (364, 625), (365, 638), (366, 369), (366, 381), (367, 737), (367, 773), (369, 948), (370, 808), (370, 946), (371, 809), (371, 853), (372, 375), (372, 763), (373, 380), (373, 725), (374, 726), (374, 762), (375, 387), (376, 882), (377, 788), (377, 947), (378, 388), (380, 437), (381, 948), (382, 438), (383, 386), (384, 971), (385, 503), (385, 970), (387, 763), (389, 392), (389, 905), (390, 400), (390, 663), (391, 662), (393, 935), (394, 930), (394, 934), (395, 398), (396, 405), (396, 908), (398, 625), (399, 401), (400, 627), (402, 748), (402, 907), (403, 404), (403, 749), (404, 407), (405, 418), (407, 749), (408, 747), (408, 759), (409, 415), (410, 413), (410, 775), (411, 774), (411, 846), (412, 414), (412, 860), (413, 765), (414, 416), (415, 767), (416, 860), (417, 862), (417, 909), (418, 908), (419, 422), (419, 427), (420, 425), (420, 1001), (421, 424), (421, 1010), (422, 705), (423, 737), (423, 773), (425, 694), (426, 446), (426, 706), (427, 705), (428, 433), (429, 988), (429, 1006), (430, 435), (430, 989), (431, 966), (431, 1007), (432, 727), (432, 756), (434, 436), (434, 1011), (435, 995), (436, 736), (437, 725), (438, 738), (439, 442), (439, 502), (440, 512), (440, 967), (441, 757), (441, 968), (442, 502), (443, 755), (443, 972), (445, 448), (446, 714), (447, 716), (447, 847), (448, 840), (449, 684), (449, 693), (450, 695), (451, 454), (451, 998), (452, 982), (452, 1000), (453, 981), (453, 999), (454, 678), (455, 684), (455, 693), (457, 462), (457, 730), (458, 728), (458, 731), (459, 734), (459, 741), (460, 925), (461, 465), (462, 730), (463, 619), (463, 729), (464, 1014), (466, 469), (466, 475), (467, 476), (467, 519), (468, 470), (468, 637), (469, 472), (470, 633), (471, 634), (471, 766), (472, 475), (473, 776), (473, 838), (474, 477), (474, 836), (476, 529), (477, 825), (478, 483), (478, 667), (479, 574), (479, 577), (480, 495), (480, 677), (481, 485), (482, 581), (483, 815), (484, 526), (484, 816), (485, 674), (486, 491), (486, 494), (487, 492), (487, 613), (488, 583), (488, 592), (489, 615), (489, 978), (490, 497), (490, 593), (492, 613), (493, 981), (493, 999), (495, 997), (496, 575), (497, 593), (498, 589), (499, 514), (499, 958), (500, 611), (500, 955), (501, 960), (501, 965), (503, 970), (505, 803), (505, 973), (507, 594), (507, 610), (508, 603), (509, 975), (511, 804), (512, 967), (514, 958), (515, 962), (516, 959), (516, 993), (517, 522), (517, 724), (518, 718), (518, 721), (519, 529), (520, 643), (521, 524), (521, 531), (522, 724), (523, 558), (523, 722), (524, 531), (525, 528), (525, 563), (526, 564), (527, 827), (528, 555), (530, 556), (530, 559), (533, 535), (534, 542), (534, 602), (536, 617), (536, 622), (537, 631), (537, 635), (538, 549), (538, 641), (539, 550), (539, 595), (540, 620), (540, 1015), (541, 1016), (542, 602), (544, 548), (544, 642), (545, 717), (545, 720), (546, 596), (546, 723), (547, 605), (548, 642), (549, 641), (550, 595), (551, 554), (551, 567), (552, 557), (552, 597), (553, 561), (555, 563), (556, 559), (557, 597), (558, 722), (562, 565), (562, 814), (564, 816), (565, 572), (566, 573), (566, 598), (568, 571), (568, 668), (569, 578), (569, 669), (570, 579), (570, 599), (572, 814), (573, 598), (574, 577), (576, 580), (576, 588), (578, 669), (579, 599), (580, 588), (582, 586), (582, 600), (583, 592), (584, 977), (586, 600), (587, 591), (594, 610), (596, 723), (601, 612), (601, 976), (611, 955), (612, 976), (614, 980), (614, 984), (615, 978), (617, 622), (618, 623), (618, 733), (619, 729), (620, 1015), (623, 751), (624, 632), (624, 752), (626, 628), (626, 660), (627, 663), (628, 656), (629, 657), (629, 833), (630, 638), (631, 635), (632, 761), (633, 637), (634, 760), (636, 643), (639, 713), (639, 878), (644, 719), (646, 651), (646, 654), (647, 658), (647, 666), (648, 653), (648, 843), (650, 845), (651, 654), (652, 829), (652, 842), (653, 843), (655, 659), (655, 664), (656, 660), (657, 828), (658, 666), (659, 664), (661, 665), (667, 815), (671, 855), (673, 676), (675, 685), (675, 826), (677, 997), (678, 998), (682, 689), (685, 837), (687, 690), (688, 696), (691, 871), (692, 703), (692, 869), (694, 1001), (697, 699), (697, 702), (698, 701), (699, 711), (700, 708), (700, 941), (701, 940), (702, 711), (703, 879), (704, 713), (704, 878), (706, 714), (707, 715), (707, 768), (708, 943), (709, 913), (710, 912), (710, 944), (715, 877), (716, 865), (717, 720), (718, 721), (726, 753), (727, 754), (728, 731), (732, 739), (732, 742), (733, 751), (734, 741), (736, 1011), (739, 742), (740, 743), (740, 924), (743, 924), (744, 748), (744, 907), (745, 906), (745, 922), (747, 750), (750, 759), (752, 761), (753, 762), (754, 756), (757, 968), (758, 969), (760, 766), (764, 971), (765, 775), (768, 877), (769, 771), (770, 772), (770, 849), (772, 852), (774, 839), (776, 841), (777, 782), (777, 786), (778, 818), (778, 820), (779, 819), (780, 784), (780, 1017), (782, 786), (783, 787), (784, 1017), (788, 793), (789, 795), (789, 796), (790, 884), (791, 800), (791, 807), (793, 947), (794, 808), (794, 946), (797, 801), (797, 805), (798, 974), (800, 807), (801, 805), (802, 806), (803, 973), (809, 811), (810, 813), (811, 853), (812, 886), (821, 903), (822, 899), (823, 1018), (825, 836), (826, 837), (828, 833), (829, 842), (830, 834), (831, 1013), (835, 881), (838, 841), (839, 846), (844, 1012), (847, 865), (848, 863), (849, 852), (850, 872), (851, 874), (851, 887), (856, 871), (861, 863), (862, 911), (864, 866), (867, 876), (868, 912), (868, 944), (869, 879), (870, 880), (872, 875), (873, 945), (885, 888), (886, 890), (889, 895), (892, 894), (894, 898), (897, 902), (900, 951), (906, 928), (909, 911), (910, 913), (914, 931), (915, 953), (917, 920), (917, 938), (918, 921), (918, 923), (919, 939), (920, 929), (921, 923), (922, 928), (929, 938), (930, 937), (934, 937), (941, 943), (942, 945), (951, 952), (956, 986), (956, 991), (957, 985), (957, 987), (959, 993), (960, 965), (961, 990), (961, 992), (963, 1008), (966, 1007), (979, 983), (979, 1003), (980, 984), (982, 1005), (983, 996), (985, 994), (986, 991), (987, 994), (988, 1006), (989, 995), (990, 992), (996, 1003), (1000, 1005), (1002, 1004), (1004, 1009)])
me_cube_001.attributes.new('sharp_edge', 'BOOLEAN', 'EDGE').data.foreach_set('value', [ (min(e.vertices), max(e.vertices)) in _k for e in me_cube_001.edges])
_uv = me_cube_001.uv_layers.new(name='TEX:PRINT')
_uv.uv.foreach_set('vector', [0.0, 1.0, 0.0, 0.0, 1.0, 0.0, 1.0, 1.0, 0.0, 1.0, 0.0, 0.0, 1.0, 0.0, 1.0, 0.0, 1.0, 1.0, 0.0, 1.0, 1.0, 0.0, 1.0, 1.0, 0.0, 1.0, 0.0, 0.0, 1.0, 0.0, 1.0, 1.0, 0.0, 1.0, 0.0, 0.0, 1.0, 0.0, 1.0, 1.0, 0.0, 1.0, 0.0, 0.0, 1.0, 0.0, 1.0, 0.0, 1.0, 1.0, 0.0, 1.0, 0.0, 0.0, 1.0, 0.0, 1.0, 1.0, 0.0, 1.0, 0.0, 1.0, 0.0, 0.0, 1.0, 0.0, 1.0, 1.0, 0.0, 1.0, 0.0, 0.0, 1.0, 0.0, 0.0, 1.0, 0.0, 0.0, 1.0, 0.0, 1.0, 0.0, 1.0, 1.0, 0.0, 1.0, 0.0, 0.0, 0.0, 1.0, 0.0, 0.0, 1.0, 0.0, 1.0, 1.0, 0.0, 1.0, 0.0, 0.0, 1.0, 0.0, 1.0, 1.0, 1.0, 0.0, 1.0, 1.0, 0.0, 1.0, 0.0, 0.0, 1.0, 0.0, 1.0, 1.0, 0.0, 1.0, 0.0, 0.0, 0.0, 1.0, 0.0, 0.0, 1.0, 0.0, 1.0, 1.0, 1.0, 0.0, 1.0, 1.0, 0.0, 1.0, 0.0, 0.0, 1.0, 1.0, 0.0, 1.0, 0.0, 0.0, 1.0, 0.0, 1.0, 0.0, 1.0, 1.0, 0.0, 1.0, 0.0, 0.0, 1.0, 0.0, 1.0, 1.0, 0.0, 1.0, 1.0, 1.0, 0.0, 1.0, 0.0, 0.0, 1.0, 0.0, 0.0, 0.0, 1.0, 0.0, 1.0, 1.0, 0.0, 1.0, 0.0, 0.0, 1.0, 0.0, 1.0, 1.0, 0.0, 1.0, 0.0, 0.0, 1.0, 0.0, 1.0, 0.0, 1.0, 1.0, 0.0, 1.0, 0.0, 0.0, 0.0, 1.0, 0.0, 0.0, 1.0, 0.0, 1.0, 1.0, 1.0, 1.0, 0.0, 1.0, 0.0, 0.0, 1.0, 0.0, 1.0, 0.0, 1.0, 1.0, 0.0, 1.0, 0.0, 0.0, 1.0, 1.0, 0.0, 1.0, 0.0, 0.0, 1.0, 0.0, 1.0, 0.0, 1.0, 1.0, 0.0, 1.0, 0.0, 0.0, 0.0, 0.0, 1.0, 0.0, 1.0, 1.0, 0.0, 1.0, 1.0, 1.0, 0.0, 1.0, 0.0, 0.0, 1.0, 0.0, 1.0, 1.0, 0.0, 1.0, 0.0, 0.0, 1.0, 0.0, 1.0, 1.0, 0.0, 1.0, 0.0, 0.0, 1.0, 0.0, 1.0, 1.0, 0.0, 1.0, 0.0, 0.0, 1.0, 0.0, 1.0, 1.0, 0.0, 1.0, 0.0, 0.0, 0.0, 0.0, 1.0, 0.0, 1.0, 1.0, 1.0, 0.0, 1.0, 1.0, 0.0, 1.0, 1.0, 0.0, 1.0, 1.0, 0.0, 1.0, 0.0, 0.0, 1.0, 1.0, 0.0, 1.0, 0.0, 0.0, 1.0, 0.0, 1.0, 0.0, 1.0, 1.0, 0.0, 1.0, 0.0, 0.0, 1.0, 1.0, 0.0, 1.0, 0.0, 0.0, 1.0, 0.0, 1.0, 0.0, 1.0, 1.0, 0.0, 1.0, 0.0, 0.0, 1.0, 0.0, 1.0, 1.0, 0.0, 1.0, 0.0, 0.0, 1.0, 1.0, 0.0, 1.0, 0.0, 0.0, 1.0, 0.0, 1.0, 0.0, 1.0, 1.0, 0.0, 1.0, 0.0, 0.0, 0.0, 1.0, 0.0, 0.0, 1.0, 0.0, 1.0, 1.0, 1.0, 1.0, 0.0, 1.0, 0.0, 0.0, 1.0, 0.0, 1.0, 0.0, 1.0, 1.0, 0.0, 1.0, 0.0, 0.0, 1.0, 1.0, 0.0, 1.0, 0.0, 0.0, 1.0, 0.0, 0.0, 0.0, 1.0, 0.0, 1.0, 1.0, 1.0, 1.0, 0.0, 1.0, 0.0, 0.0, 1.0, 0.0, 1.0, 1.0, 0.0, 1.0, 0.0, 0.0, 1.0, 0.0, 0.0, 0.0, 1.0, 0.0, 1.0, 1.0, 1.0, 1.0, 0.0, 1.0, 0.0, 0.0, 1.0, 0.0, 1.0, 0.0, 1.0, 1.0, 0.0, 1.0, 0.0, 0.0, 0.0, 0.0, 1.0, 0.0, 1.0, 1.0, 0.0, 1.0, 1.0, 0.0, 1.0, 1.0, 0.0, 1.0, 0.0, 0.0, 1.0, 1.0, 0.0, 1.0, 0.0, 0.0, 1.0, 0.0, 1.0, 0.0, 1.0, 1.0, 0.0, 1.0, 0.0, 0.0, 0.0, 0.0, 1.0, 0.0, 1.0, 1.0, 1.0, 0.0, 1.0, 1.0, 0.0, 1.0, 1.0, 0.0, 1.0, 1.0, 0.0, 1.0, 0.0, 0.0, 1.0, 0.0, 1.0, 1.0, 0.0, 1.0, 0.0, 0.0, 0.0, 0.0, 1.0, 0.0, 1.0, 1.0, 0.0, 0.0, 1.0, 0.0, 1.0, 1.0, 0.0, 1.0, 0.0, 0.0, 1.0, 0.0, 1.0, 0.0, 1.0, 1.0, 0.0, 1.0, 0.0, 0.0, 0.0, 0.0, 1.0, 0.0, 1.0, 1.0, 0.0, 1.0, 1.0, 0.0, 1.0, 1.0, 0.0, 1.0, 0.0, 0.0, 1.0, 0.0, 1.0, 1.0, 0.0, 1.0, 0.0, 0.0, 1.0, 0.0, 1.0, 1.0, 0.0, 1.0, 0.0, 0.0, 1.0, 0.0, 1.0, 1.0, 0.0, 1.0, 0.0, 0.0, 1.0, 0.0, 1.0, 1.0, 0.0, 1.0, 0.0, 0.0, 1.0, 1.0, 0.0, 1.0, 0.0, 0.0, 1.0, 0.0, 1.0, 1.0, 0.0, 1.0, 0.0, 0.0, 1.0, 0.0, 1.0, 1.0, 0.0, 1.0, 0.0, 0.0, 1.0, 0.0, 1.0, 1.0, 0.0, 1.0, 0.0, 1.0, 0.0, 0.0, 1.0, 0.0, 1.0, 1.0, 0.0, 1.0, 0.0, 0.0, 1.0, 0.0, 1.0, 0.0, 1.0, 1.0, 0.0, 1.0, 0.0, 0.0, 1.0, 1.0, 0.0, 1.0, 0.0, 0.0, 1.0, 0.0, 1.0, 0.0, 1.0, 1.0, 0.0, 1.0, 0.0, 0.0, 0.0, 0.0, 1.0, 0.0, 1.0, 1.0, 0.0, 1.0, 1.0, 1.0, 0.0, 1.0, 0.0, 0.0, 1.0, 0.0, 1.0, 0.0, 1.0, 1.0, 0.0, 1.0, 0.0, 0.0, 0.0, 1.0, 0.0, 0.0, 1.0, 0.0, 1.0, 1.0, 1.0, 0.0, 1.0, 1.0, 0.0, 1.0, 0.0, 1.0, 0.0, 0.0, 1.0, 0.0, 1.0, 1.0, 0.0, 1.0, 0.0, 0.0, 1.0, 0.0, 0.0, 0.0, 1.0, 0.0, 1.0, 1.0, 0.0, 1.0, 1.0, 0.0, 1.0, 1.0, 0.0, 1.0, 0.0, 0.0, 0.0, 1.0, 0.0, 0.0, 1.0, 0.0, 1.0, 1.0, 0.0, 1.0, 0.0, 0.0, 1.0, 0.0, 0.0, 1.0, 0.0, 0.0, 1.0, 0.0, 1.0, 1.0, 0.0, 1.0, 0.0, 0.0, 1.0, 0.0, 1.0, 1.0, 1.0, 1.0, 0.0, 1.0, 0.0, 0.0, 1.0, 0.0, 1.0, 0.0, 1.0, 1.0, 0.0, 1.0, 0.0, 0.0, 0.0, 0.0, 1.0, 0.0, 1.0, 1.0, 0.0, 0.0, 1.0, 0.0, 1.0, 1.0, 0.0, 1.0, 1.0, 1.0, 0.0, 1.0, 0.0, 0.0, 1.0, 0.0, 0.0, 1.0, 0.0, 0.0, 1.0, 0.0, 1.0, 1.0, 1.0, 0.0, 1.0, 1.0, 0.0, 1.0, 0.0, 0.0, 1.0, 0.0, 1.0, 1.0, 0.0, 1.0, 0.0, 0.0, 1.0, 0.0, 1.0, 1.0, 0.0, 1.0, 0.0, 0.0, 1.0, 0.0, 1.0, 1.0, 0.0, 1.0, 0.0, 0.0, 0.0, 1.0, 0.0, 0.0, 1.0, 0.0, 1.0, 1.0, 0.0, 1.0, 0.0, 0.0, 1.0, 0.0, 1.0, 1.0, 0.0, 0.0, 1.0, 0.0, 1.0, 1.0, 0.0, 1.0, 1.0, 0.0, 1.0, 1.0, 0.0, 1.0, 0.0, 0.0, 1.0, 0.0, 1.0, 1.0, 0.0, 1.0, 1.0, 1.0, 0.0, 1.0, 0.0, 0.0, 1.0, 0.0, 0.0, 1.0, 0.0, 0.0, 1.0, 0.0, 0.0, 1.0, 0.0, 0.0, 1.0, 0.0, 1.0, 1.0, 1.0, 0.0, 1.0, 1.0, 0.0, 1.0, 0.0, 0.0, 0.0, 1.0, 0.0, 0.0, 1.0, 0.0, 1.0, 1.0, 0.0, 1.0, 0.0, 0.0, 1.0, 0.0, 0.0, 0.0, 1.0, 0.0, 1.0, 1.0, 0.0, 0.0, 1.0, 0.0, 1.0, 1.0, 0.0, 1.0, 1.0, 0.0, 1.0, 1.0, 0.0, 1.0, 0.0, 0.0, 0.0, 1.0, 0.0, 0.0, 1.0, 0.0, 1.0, 1.0, 1.0, 0.0, 1.0, 1.0, 0.0, 1.0, 0.0, 0.0, 0.0, 0.0, 1.0, 0.0, 1.0, 1.0, 1.0, 0.0, 1.0, 1.0, 0.0, 1.0, 0.0, 0.0, 0.0, 1.0, 0.0, 0.0, 1.0, 0.0, 1.0, 1.0, 1.0, 0.0, 1.0, 1.0, 0.0, 1.0, 0.0, 0.0, 1.0, 1.0, 0.0, 1.0, 0.0, 0.0, 1.0, 0.0, 1.0, 0.0, 1.0, 1.0, 0.0, 1.0, 0.0, 0.0, 1.0, 0.0, 1.0, 1.0, 0.0, 1.0, 0.0, 0.0, 1.0, 1.0, 0.0, 1.0, 0.0, 0.0, 1.0, 0.0, 1.0, 1.0, 0.0, 1.0, 0.0, 0.0, 1.0, 1.0, 0.0, 1.0, 0.0, 0.0, 1.0, 0.0, 0.0, 0.0, 1.0, 0.0, 1.0, 1.0, 0.0, 1.0, 0.0, 0.0, 1.0, 0.0, 1.0, 1.0, 1.0, 0.0, 1.0, 1.0, 0.0, 1.0, 0.0, 0.0, 1.0, 1.0, 0.0, 1.0, 0.0, 0.0, 1.0, 0.0, 1.0, 1.0, 0.0, 1.0, 0.0, 0.0, 1.0, 0.0, 1.0, 1.0, 0.0, 1.0, 0.0, 0.0, 1.0, 1.0, 0.0, 1.0, 0.0, 0.0, 1.0, 0.0, 0.0, 0.0, 1.0, 0.0, 1.0, 1.0, 1.0, 1.0, 0.0, 1.0, 0.0, 0.0, 1.0, 0.0, 1.0, 0.0, 1.0, 1.0, 0.0, 1.0, 0.0, 0.0, 1.0, 1.0, 0.0, 1.0, 0.0, 0.0, 1.0, 0.0, 0.0, 0.0, 1.0, 0.0, 1.0, 1.0, 0.0, 1.0, 0.0, 0.0, 1.0, 0.0, 1.0, 1.0, 0.0, 1.0, 0.0, 0.0, 0.0, 0.0, 1.0, 0.0, 1.0, 1.0, 0.0, 0.0, 1.0, 0.0, 1.0, 1.0, 0.0, 0.0, 1.0, 0.0, 1.0, 1.0, 0.0, 1.0, 0.0, 0.0, 1.0, 0.0, 0.0, 1.0, 0.0, 0.0, 1.0, 0.0, 0.0, 1.0, 0.0, 0.0, 1.0, 0.0, 0.0, 1.0, 0.0, 0.0, 1.0, 0.0, 0.0, 0.0, 1.0, 0.0, 1.0, 1.0, 1.0, 1.0, 0.0, 1.0, 0.0, 0.0, 1.0, 1.0, 0.0, 1.0, 0.0, 0.0, 0.0, 0.0, 1.0, 0.0, 1.0, 1.0, 0.0, 0.0, 1.0, 0.0, 1.0, 1.0, 0.0, 0.0, 1.0, 0.0, 1.0, 1.0, 0.0, 1.0, 0.0, 0.0, 1.0, 0.0, 0.0, 1.0, 0.0, 0.0, 1.0, 0.0, 0.0, 1.0, 0.0, 0.0, 1.0, 0.0, 0.0, 0.0, 1.0, 0.0, 1.0, 1.0, 0.0, 1.0, 0.0, 0.0, 1.0, 0.0, 1.0, 0.0, 1.0, 1.0, 0.0, 1.0, 0.0, 1.0, 0.0, 0.0, 1.0, 0.0, 1.0, 1.0, 0.0, 1.0, 0.0, 0.0, 1.0, 1.0, 0.0, 1.0, 0.0, 0.0, 0.0, 0.0, 1.0, 0.0, 1.0, 1.0, 1.0, 0.0, 1.0, 1.0, 0.0, 1.0, 0.0, 0.0, 0.0, 0.0, 1.0, 0.0, 1.0, 1.0, 0.0, 1.0, 0.0, 0.0, 1.0, 0.0, 1.0, 1.0, 1.0, 0.0, 1.0, 1.0, 0.0, 1.0, 0.0, 0.0, 1.0, 1.0, 0.0, 1.0, 0.0, 0.0, 1.0, 0.0, 1.0, 1.0, 0.0, 1.0, 0.0, 0.0, 1.0, 0.0, 1.0, 0.0, 1.0, 1.0, 0.0, 1.0, 0.0, 0.0, 1.0, 0.0, 1.0, 1.0, 0.0, 1.0, 0.0, 0.0, 1.0, 0.0, 1.0, 1.0, 0.0, 1.0, 0.0, 0.0, 0.0, 0.0, 1.0, 0.0, 1.0, 1.0, 1.0, 1.0, 0.0, 1.0, 0.0, 0.0, 0.0, 0.0, 1.0, 0.0, 1.0, 1.0, 1.0, 1.0, 0.0, 1.0, 0.0, 0.0, 1.0, 0.0, 1.0, 1.0, 0.0, 1.0, 0.0, 0.0, 0.0, 0.0, 1.0, 0.0, 1.0, 1.0, 0.0, 0.0, 1.0, 0.0, 1.0, 1.0, 0.0, 0.0, 1.0, 0.0, 1.0, 1.0, 0.0, 1.0, 0.0, 0.0, 1.0, 0.0, 0.0, 0.0, 1.0, 0.0, 1.0, 1.0, 0.0, 1.0, 0.0, 0.0, 1.0, 0.0, 0.0, 0.0, 1.0, 0.0, 1.0, 1.0, 0.0, 1.0, 0.0, 1.0, 0.0, 0.0, 1.0, 0.0, 0.0, 0.0, 1.0, 0.0, 1.0, 1.0, 0.0, 1.0, 0.0, 0.0, 1.0, 0.0, 1.0, 1.0, 0.0, 0.0, 1.0, 0.0, 1.0, 1.0, 0.0, 0.0, 1.0, 0.0, 1.0, 1.0, 0.0, 0.0, 1.0, 0.0, 1.0, 1.0, 0.0, 1.0, 0.0, 0.0, 1.0, 0.0, 0.0, 0.0, 1.0, 0.0, 1.0, 1.0, 0.0, 1.0, 0.0, 0.0, 1.0, 0.0, 0.0, 1.0, 0.0, 0.0, 1.0, 0.0, 0.0, 1.0, 0.0, 0.0, 1.0, 0.0, 0.0, 1.0, 0.0, 0.0, 1.0, 0.0, 1.0, 1.0, 0.0, 1.0, 0.0, 0.0, 1.0, 0.0, 0.0, 1.0, 0.0, 0.0, 1.0, 0.0, 1.0, 1.0, 0.0, 1.0, 0.0, 0.0, 1.0, 0.0, 1.0, 0.0, 1.0, 1.0, 0.0, 1.0, 0.0, 0.0, 1.0, 1.0, 0.0, 1.0, 0.0, 0.0, 1.0, 0.0, 0.0, 1.0, 0.0, 0.0, 1.0, 0.0, 0.0, 1.0, 0.0, 0.0, 1.0, 0.0, 1.0, 1.0, 0.0, 0.0, 1.0, 0.0, 1.0, 1.0, 1.0, 1.0, 0.0, 1.0, 0.0, 0.0, 1.0, 0.0, 0.0, 0.0, 1.0, 0.0, 1.0, 1.0, 0.0, 1.0, 1.0, 0.0, 1.0, 1.0, 0.0, 1.0, 0.0, 0.0, 0.0, 0.0, 1.0, 0.0, 1.0, 1.0, 1.0, 0.0, 1.0, 1.0, 0.0, 1.0, 1.0, 1.0, 0.0, 1.0, 0.0, 0.0, 1.0, 0.0, 0.0, 1.0, 0.0, 0.0, 1.0, 0.0, 0.0, 0.0, 1.0, 0.0, 1.0, 1.0, 0.0, 1.0, 0.0, 0.0, 1.0, 0.0, 1.0, 1.0, 0.0, 1.0, 0.0, 0.0, 1.0, 0.0, 1.0, 1.0, 0.0, 1.0, 0.0, 1.0, 0.0, 0.0, 1.0, 0.0, 0.0, 1.0, 0.0, 0.0, 1.0, 0.0, 0.0, 1.0, 0.0, 0.0, 1.0, 0.0, 0.0, 1.0, 0.0, 0.0, 1.0, 0.0, 1.0, 0.0, 1.0, 1.0, 0.0, 1.0, 0.0, 1.0, 0.0, 0.0, 1.0, 0.0, 0.0, 0.0, 1.0, 0.0, 1.0, 1.0, 1.0, 0.0, 1.0, 1.0, 0.0, 1.0, 0.0, 0.0, 0.0, 0.0, 1.0, 0.0, 1.0, 1.0, 0.0, 0.0, 1.0, 0.0, 1.0, 1.0, 0.0, 1.0, 0.0, 0.0, 1.0, 0.0, 0.0, 1.0, 0.0, 0.0, 1.0, 0.0, 0.0, 1.0, 0.0, 0.0, 1.0, 0.0, 1.0, 1.0, 0.0, 1.0, 0.0, 0.0, 1.0, 1.0, 0.0, 1.0, 0.0, 0.0, 0.0, 0.0, 1.0, 0.0, 1.0, 1.0, 0.0, 0.0, 1.0, 0.0, 1.0, 1.0, 0.0, 0.0, 1.0, 0.0, 1.0, 1.0, 0.0, 0.0, 1.0, 0.0, 1.0, 1.0, 0.0, 0.0, 1.0, 0.0, 1.0, 1.0, 0.0, 1.0, 0.0, 0.0, 1.0, 0.0, 0.0, 1.0, 0.0, 0.0, 1.0, 0.0, 0.0, 1.0, 0.0, 0.0, 1.0, 0.0, 0.0, 1.0, 0.0, 0.0, 1.0, 0.0, 0.0, 1.0, 0.0, 0.0, 1.0, 0.0, 0.0, 1.0, 0.0, 0.0, 1.0, 0.0, 0.0, 1.0, 0.0, 0.0, 1.0, 0.0, 1.0, 1.0, 0.0, 1.0, 0.0, 0.0, 0.0, 0.0, 1.0, 0.0, 1.0, 1.0, 0.0, 0.0, 1.0, 0.0, 1.0, 1.0, 1.0, 1.0, 0.0, 1.0, 0.0, 0.0, 1.0, 0.0, 1.0, 1.0, 0.0, 1.0, 0.0, 1.0, 0.0, 0.0, 1.0, 0.0, 0.0, 0.0, 1.0, 0.0, 1.0, 1.0, 0.0, 1.0, 0.0, 0.0, 1.0, 0.0, 0.0, 1.0, 0.0, 0.0, 1.0, 0.0, 0.0, 1.0, 0.0, 0.0, 1.0, 0.0, 0.0, 1.0, 0.0, 0.0, 1.0, 0.0, 0.0, 0.0, 1.0, 0.0, 1.0, 1.0, 0.0, 0.0, 1.0, 0.0, 1.0, 1.0, 0.0, 1.0, 0.0, 0.0, 1.0, 0.0, 0.0, 0.0, 1.0, 0.0, 1.0, 1.0, 0.0, 0.0, 1.0, 0.0, 1.0, 1.0, 0.0, 1.0, 0.0, 0.0, 1.0, 0.0, 0.0, 1.0, 0.0, 0.0, 1.0, 0.0, 0.0, 0.0, 1.0, 0.0, 1.0, 1.0, 0.0, 1.0, 0.0, 0.0, 1.0, 0.0, 1.0, 0.0, 1.0, 1.0, 0.0, 1.0, 0.0, 1.0, 0.0, 0.0, 1.0, 0.0, 0.0, 0.0, 1.0, 0.0, 1.0, 1.0, 0.0, 1.0, 0.0, 0.0, 1.0, 0.0, 0.0, 0.0, 1.0, 0.0, 1.0, 1.0, 0.0, 1.0, 0.0, 0.0, 1.0, 0.0, 1.0, 1.0, 0.0, 0.0, 1.0, 0.0, 1.0, 1.0, 0.0, 1.0, 0.0, 0.0, 1.0, 0.0, 0.0, 1.0, 0.0, 0.0, 1.0, 0.0, 0.0, 1.0, 0.0, 0.0, 1.0, 0.0, 0.0, 1.0, 0.0, 0.0, 1.0, 0.0, 0.0, 0.0, 1.0, 0.0, 1.0, 1.0, 1.0, 1.0, 0.0, 1.0, 0.0, 0.0, 1.0, 0.0, 1.0, 1.0, 0.0, 1.0, 0.0, 0.0, 0.0, 0.0, 1.0, 0.0, 1.0, 1.0, 0.0, 0.0, 1.0, 0.0, 1.0, 1.0, 0.0, 1.0, 0.0, 0.0, 1.0, 0.0, 0.0, 0.0, 1.0, 0.0, 1.0, 1.0, 0.0, 1.0, 0.0, 0.0, 1.0, 0.0, 1.0, 1.0, 0.0, 1.0, 0.0, 0.0, 1.0, 1.0, 0.0, 1.0, 0.0, 0.0, 1.0, 0.0, 1.0, 1.0, 0.0, 1.0, 1.0, 1.0, 0.0, 1.0, 0.0, 0.0, 0.0, 1.0, 0.0, 0.0, 1.0, 0.0, 1.0, 0.0, 1.0, 1.0, 0.0, 1.0, 0.0, 0.0, 1.0, 0.0, 1.0, 1.0, 0.0, 1.0])
me_cube_001.materials.append(mat_print_blank)
me_cube_001.use_remesh_preserve_volume = False
me_cube_001.use_remesh_preserve_attributes = False
me_cube_001.use_mirror_vertex_groups = False
me_cube_001.update()

# ---- objects
ob_hemi = bpy.data.objects.new('Hemi', light_hemi)
ob_bounds = bpy.data.objects.new('bounds', me_64x_cube_m)
ob_mesh = bpy.data.objects.new('mesh', me_cube_001)

# ---- transforms, parenting, visibility, modifiers, constraints
ob_hemi.location = (0.0, 0.0, 0.0)
ob_hemi.lineart.crease_threshold = 0.0
ob_bounds.location = (0.0, 0.0, 8.0)
ob_bounds.scale = (1.0, 1.0, 0.25)
ob_bounds.show_transparent = True
ob_bounds.lineart.crease_threshold = 0.0
ob_mesh.location = (0.0, 1.819e-12, -1.907e-06)
ob_mesh.lock_rotations_4d = False
ob_mesh.empty_display_type = 'ARROWS'
ob_mesh.lineart.crease_threshold = 0.0

# ---- collection membership
col_collection_1.objects.link(ob_hemi)
col_collection_1.objects.link(ob_bounds)
col_collection_1.objects.link(ob_mesh)

# ---- scene / render settings (as saved in the file)
scene.frame_start = 1; scene.frame_end = 250; scene.frame_set(1)
scene.render.engine = 'BLENDER_EEVEE_NEXT'
scene.render.resolution_percentage = 50
scene.render.dither_intensity = 0.0
scene.cycles.use_denoising = False
scene.cycles.samples = 128
scene.cycles.sampling_pattern = 'TABULATED_SOBOL'
scene.cycles.use_adaptive_sampling = False
scene.cycles.use_light_tree = False
scene.view_settings.view_transform = 'Standard'
bpy.context.view_layer.update()

# ---- added for rendering (the .blend has no active camera): camera
cam_auto = bpy.data.cameras.new('AutoCamera')
cam_auto.lens = 50.0
cam_auto.sensor_width = 36.0
cam_auto.clip_end = 1492.45
ob_auto_camera = bpy.data.objects.new('AutoCamera', cam_auto)
scene.collection.objects.link(ob_auto_camera)
ob_auto_camera.location = (85.0402, -102.048, 76.0321)
ob_auto_camera.rotation_euler = (1.09748, -7.21219e-08, 0.694738)
scene.camera = ob_auto_camera
bpy.context.view_layer.update()
